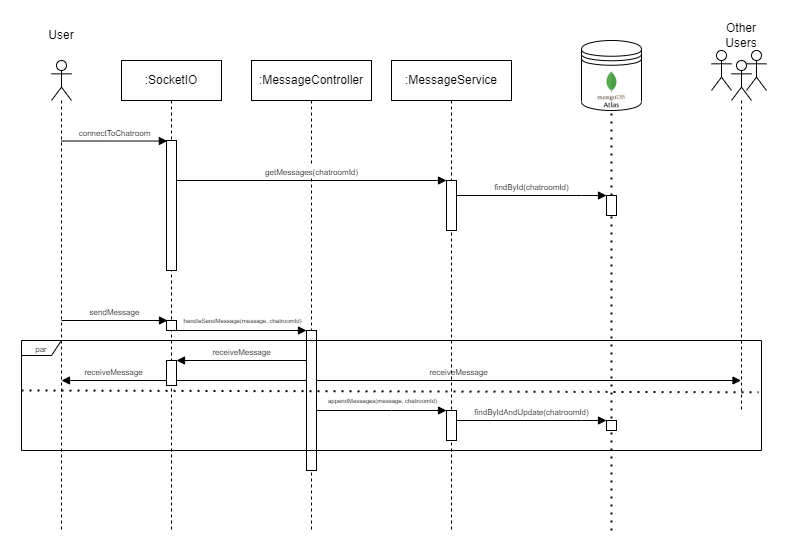

The diagram above was exported from draw.io. Its source (the exported page's mxGraphModel, read from the mxfile embedded in the PNG):
<mxGraphModel dx="1050" dy="621" grid="1" gridSize="10" guides="1" tooltips="1" connect="1" arrows="1" fold="1" page="1" pageScale="1" pageWidth="850" pageHeight="1100" math="0" shadow="0">
  <root>
    <mxCell id="0" />
    <mxCell id="1" parent="0" />
    <mxCell id="Ynnt0v_wUZmYZOfOkir--56" value="&lt;font style=&quot;font-size: 8px;&quot;&gt;receiveMessage&lt;/font&gt;" style="html=1;verticalAlign=bottom;endArrow=block;curved=0;rounded=0;" edge="1" parent="1">
      <mxGeometry width="80" relative="1" as="geometry">
        <mxPoint x="235" y="390" as="sourcePoint" />
        <mxPoint x="799.5" y="390" as="targetPoint" />
      </mxGeometry>
    </mxCell>
    <mxCell id="Ynnt0v_wUZmYZOfOkir--1" value="" style="shape=umlLifeline;perimeter=lifelinePerimeter;whiteSpace=wrap;html=1;container=1;dropTarget=0;collapsible=0;recursiveResize=0;outlineConnect=0;portConstraint=eastwest;newEdgeStyle={&quot;curved&quot;:0,&quot;rounded&quot;:0};participant=umlActor;" vertex="1" parent="1">
      <mxGeometry x="110" y="70" width="20" height="470" as="geometry" />
    </mxCell>
    <mxCell id="Ynnt0v_wUZmYZOfOkir--3" value=":SocketIO" style="shape=umlLifeline;perimeter=lifelinePerimeter;whiteSpace=wrap;html=1;container=1;dropTarget=0;collapsible=0;recursiveResize=0;outlineConnect=0;portConstraint=eastwest;newEdgeStyle={&quot;curved&quot;:0,&quot;rounded&quot;:0};" vertex="1" parent="1">
      <mxGeometry x="180" y="70" width="100" height="470" as="geometry" />
    </mxCell>
    <mxCell id="Ynnt0v_wUZmYZOfOkir--16" value="" style="html=1;points=[[0,0,0,0,5],[0,1,0,0,-5],[1,0,0,0,5],[1,1,0,0,-5]];perimeter=orthogonalPerimeter;outlineConnect=0;targetShapes=umlLifeline;portConstraint=eastwest;newEdgeStyle={&quot;curved&quot;:0,&quot;rounded&quot;:0};" vertex="1" parent="Ynnt0v_wUZmYZOfOkir--3">
      <mxGeometry x="45" y="80" width="10" height="130" as="geometry" />
    </mxCell>
    <mxCell id="Ynnt0v_wUZmYZOfOkir--52" value="" style="html=1;points=[[0,0,0,0,5],[0,1,0,0,-5],[1,0,0,0,5],[1,1,0,0,-5]];perimeter=orthogonalPerimeter;outlineConnect=0;targetShapes=umlLifeline;portConstraint=eastwest;newEdgeStyle={&quot;curved&quot;:0,&quot;rounded&quot;:0};" vertex="1" parent="Ynnt0v_wUZmYZOfOkir--3">
      <mxGeometry x="45" y="300" width="10" height="25" as="geometry" />
    </mxCell>
    <mxCell id="Ynnt0v_wUZmYZOfOkir--4" value="User" style="text;html=1;strokeColor=none;fillColor=none;align=center;verticalAlign=middle;whiteSpace=wrap;rounded=0;" vertex="1" parent="1">
      <mxGeometry x="90" y="30" width="60" height="30" as="geometry" />
    </mxCell>
    <mxCell id="Ynnt0v_wUZmYZOfOkir--17" value="&lt;font style=&quot;font-size: 8px;&quot;&gt;connectToChatroom&lt;/font&gt;" style="html=1;verticalAlign=bottom;endArrow=block;curved=0;rounded=0;entryX=0.086;entryY=0.004;entryDx=0;entryDy=0;entryPerimeter=0;" edge="1" target="Ynnt0v_wUZmYZOfOkir--16" parent="1" source="Ynnt0v_wUZmYZOfOkir--1">
      <mxGeometry relative="1" as="geometry">
        <mxPoint x="335" y="155" as="sourcePoint" />
      </mxGeometry>
    </mxCell>
    <mxCell id="Ynnt0v_wUZmYZOfOkir--21" value="" style="group" vertex="1" connectable="0" parent="1">
      <mxGeometry x="770" y="30" width="60" height="390" as="geometry" />
    </mxCell>
    <mxCell id="Ynnt0v_wUZmYZOfOkir--2" value="" style="shape=umlLifeline;perimeter=lifelinePerimeter;whiteSpace=wrap;html=1;container=1;dropTarget=0;collapsible=0;recursiveResize=0;outlineConnect=0;portConstraint=eastwest;newEdgeStyle={&quot;curved&quot;:0,&quot;rounded&quot;:0};participant=umlActor;" vertex="1" parent="Ynnt0v_wUZmYZOfOkir--21">
      <mxGeometry x="20" y="40" width="20" height="350" as="geometry" />
    </mxCell>
    <mxCell id="Ynnt0v_wUZmYZOfOkir--5" value="Other Users" style="text;html=1;strokeColor=none;fillColor=none;align=center;verticalAlign=middle;whiteSpace=wrap;rounded=0;" vertex="1" parent="Ynnt0v_wUZmYZOfOkir--21">
      <mxGeometry width="60" height="30" as="geometry" />
    </mxCell>
    <mxCell id="Ynnt0v_wUZmYZOfOkir--6" value="" style="shape=umlActor;verticalLabelPosition=bottom;verticalAlign=top;html=1;" vertex="1" parent="Ynnt0v_wUZmYZOfOkir--21">
      <mxGeometry x="35" y="30" width="20" height="40" as="geometry" />
    </mxCell>
    <mxCell id="Ynnt0v_wUZmYZOfOkir--7" value="" style="shape=umlActor;verticalLabelPosition=bottom;verticalAlign=top;html=1;" vertex="1" parent="Ynnt0v_wUZmYZOfOkir--21">
      <mxGeometry y="30" width="20" height="40" as="geometry" />
    </mxCell>
    <mxCell id="Ynnt0v_wUZmYZOfOkir--23" value=":MessageController" style="shape=umlLifeline;perimeter=lifelinePerimeter;whiteSpace=wrap;html=1;container=1;dropTarget=0;collapsible=0;recursiveResize=0;outlineConnect=0;portConstraint=eastwest;newEdgeStyle={&quot;curved&quot;:0,&quot;rounded&quot;:0};" vertex="1" parent="1">
      <mxGeometry x="310" y="70" width="120" height="470" as="geometry" />
    </mxCell>
    <mxCell id="Ynnt0v_wUZmYZOfOkir--45" value="" style="html=1;points=[[0,0,0,0,5],[0,1,0,0,-5],[1,0,0,0,5],[1,1,0,0,-5]];perimeter=orthogonalPerimeter;outlineConnect=0;targetShapes=umlLifeline;portConstraint=eastwest;newEdgeStyle={&quot;curved&quot;:0,&quot;rounded&quot;:0};" vertex="1" parent="Ynnt0v_wUZmYZOfOkir--23">
      <mxGeometry x="55" y="270" width="10" height="140" as="geometry" />
    </mxCell>
    <mxCell id="Ynnt0v_wUZmYZOfOkir--29" value="&lt;font style=&quot;font-size: 8px;&quot;&gt;getMessages(chatroomId)&lt;/font&gt;" style="html=1;verticalAlign=bottom;endArrow=block;curved=0;rounded=0;" edge="1" parent="1" source="Ynnt0v_wUZmYZOfOkir--16">
      <mxGeometry width="80" relative="1" as="geometry">
        <mxPoint x="375" y="190" as="sourcePoint" />
        <mxPoint x="505" y="190" as="targetPoint" />
        <Array as="points">
          <mxPoint x="495" y="190" />
        </Array>
      </mxGeometry>
    </mxCell>
    <mxCell id="Ynnt0v_wUZmYZOfOkir--30" value="" style="shape=datastore;whiteSpace=wrap;html=1;" vertex="1" parent="1">
      <mxGeometry x="640" y="50" width="60" height="70" as="geometry" />
    </mxCell>
    <mxCell id="Ynnt0v_wUZmYZOfOkir--31" value="" style="shape=image;imageAspect=0;aspect=fixed;verticalLabelPosition=bottom;verticalAlign=top;image=https://www.strongdm.com/hubfs/21126185/Technology%20Images/603c5eb831820c3ce6a8f057_603a1586fa052d17fc2a6929_MongoDBAtlas.png;" vertex="1" parent="1">
      <mxGeometry x="650" y="80" width="40" height="40" as="geometry" />
    </mxCell>
    <mxCell id="Ynnt0v_wUZmYZOfOkir--33" value="" style="endArrow=none;dashed=1;html=1;dashPattern=1 3;strokeWidth=2;rounded=0;entryX=0.5;entryY=1;entryDx=0;entryDy=0;" edge="1" parent="1" source="Ynnt0v_wUZmYZOfOkir--34" target="Ynnt0v_wUZmYZOfOkir--31">
      <mxGeometry width="50" height="50" relative="1" as="geometry">
        <mxPoint x="670" y="421.82857840401783" as="sourcePoint" />
        <mxPoint x="680" y="150" as="targetPoint" />
      </mxGeometry>
    </mxCell>
    <mxCell id="Ynnt0v_wUZmYZOfOkir--35" value="" style="endArrow=none;dashed=1;html=1;dashPattern=1 3;strokeWidth=2;rounded=0;entryX=0.5;entryY=1;entryDx=0;entryDy=0;" edge="1" parent="1" target="Ynnt0v_wUZmYZOfOkir--34">
      <mxGeometry width="50" height="50" relative="1" as="geometry">
        <mxPoint x="670" y="540" as="sourcePoint" />
        <mxPoint x="670" y="120" as="targetPoint" />
      </mxGeometry>
    </mxCell>
    <mxCell id="Ynnt0v_wUZmYZOfOkir--34" value="" style="html=1;points=[[0,0,0,0,5],[0,1,0,0,-5],[1,0,0,0,5],[1,1,0,0,-5]];perimeter=orthogonalPerimeter;outlineConnect=0;targetShapes=umlLifeline;portConstraint=eastwest;newEdgeStyle={&quot;curved&quot;:0,&quot;rounded&quot;:0};" vertex="1" parent="1">
      <mxGeometry x="665" y="205" width="10" height="20" as="geometry" />
    </mxCell>
    <mxCell id="Ynnt0v_wUZmYZOfOkir--36" value="&lt;font style=&quot;font-size: 8px;&quot;&gt;findById(chatroomId)&lt;/font&gt;" style="html=1;verticalAlign=bottom;endArrow=block;curved=0;rounded=0;" edge="1" parent="1" target="Ynnt0v_wUZmYZOfOkir--34">
      <mxGeometry width="80" relative="1" as="geometry">
        <mxPoint x="515" y="205" as="sourcePoint" />
        <mxPoint x="650" y="205" as="targetPoint" />
        <Array as="points">
          <mxPoint x="640" y="205" />
        </Array>
      </mxGeometry>
    </mxCell>
    <mxCell id="Ynnt0v_wUZmYZOfOkir--43" value="&lt;font style=&quot;font-size: 8px;&quot;&gt;sendMessage&lt;/font&gt;" style="html=1;verticalAlign=bottom;endArrow=block;curved=0;rounded=0;entryX=0.086;entryY=0.004;entryDx=0;entryDy=0;entryPerimeter=0;" edge="1" parent="1">
      <mxGeometry x="0.0027" relative="1" as="geometry">
        <mxPoint x="120" y="330" as="sourcePoint" />
        <mxPoint x="226" y="330" as="targetPoint" />
        <mxPoint as="offset" />
      </mxGeometry>
    </mxCell>
    <mxCell id="Ynnt0v_wUZmYZOfOkir--44" value="" style="html=1;points=[[0,0,0,0,5],[0,1,0,0,-5],[1,0,0,0,5],[1,1,0,0,-5]];perimeter=orthogonalPerimeter;outlineConnect=0;targetShapes=umlLifeline;portConstraint=eastwest;newEdgeStyle={&quot;curved&quot;:0,&quot;rounded&quot;:0};" vertex="1" parent="1">
      <mxGeometry x="225" y="330" width="10" height="10" as="geometry" />
    </mxCell>
    <mxCell id="Ynnt0v_wUZmYZOfOkir--46" value=":MessageService" style="shape=umlLifeline;perimeter=lifelinePerimeter;whiteSpace=wrap;html=1;container=1;dropTarget=0;collapsible=0;recursiveResize=0;outlineConnect=0;portConstraint=eastwest;newEdgeStyle={&quot;curved&quot;:0,&quot;rounded&quot;:0};" vertex="1" parent="1">
      <mxGeometry x="450" y="70" width="120" height="470" as="geometry" />
    </mxCell>
    <mxCell id="Ynnt0v_wUZmYZOfOkir--47" value="" style="html=1;points=[[0,0,0,0,5],[0,1,0,0,-5],[1,0,0,0,5],[1,1,0,0,-5]];perimeter=orthogonalPerimeter;outlineConnect=0;targetShapes=umlLifeline;portConstraint=eastwest;newEdgeStyle={&quot;curved&quot;:0,&quot;rounded&quot;:0};" vertex="1" parent="Ynnt0v_wUZmYZOfOkir--46">
      <mxGeometry x="55" y="120" width="10" height="50" as="geometry" />
    </mxCell>
    <mxCell id="Ynnt0v_wUZmYZOfOkir--63" value="" style="html=1;points=[[0,0,0,0,5],[0,1,0,0,-5],[1,0,0,0,5],[1,1,0,0,-5]];perimeter=orthogonalPerimeter;outlineConnect=0;targetShapes=umlLifeline;portConstraint=eastwest;newEdgeStyle={&quot;curved&quot;:0,&quot;rounded&quot;:0};" vertex="1" parent="Ynnt0v_wUZmYZOfOkir--46">
      <mxGeometry x="55" y="350" width="10" height="30" as="geometry" />
    </mxCell>
    <mxCell id="Ynnt0v_wUZmYZOfOkir--48" value="" style="html=1;verticalAlign=bottom;endArrow=block;curved=0;rounded=0;" edge="1" parent="1">
      <mxGeometry x="0.4286" y="15" relative="1" as="geometry">
        <mxPoint x="235" y="340" as="sourcePoint" />
        <mxPoint x="365" y="340" as="targetPoint" />
        <mxPoint as="offset" />
      </mxGeometry>
    </mxCell>
    <mxCell id="Ynnt0v_wUZmYZOfOkir--50" value="handleSendMessage(message, chatroomId)" style="edgeLabel;html=1;align=center;verticalAlign=middle;resizable=0;points=[];fontSize=6;" vertex="1" connectable="0" parent="Ynnt0v_wUZmYZOfOkir--48">
      <mxGeometry x="-0.0012" y="2" relative="1" as="geometry">
        <mxPoint y="-8" as="offset" />
      </mxGeometry>
    </mxCell>
    <mxCell id="Ynnt0v_wUZmYZOfOkir--51" value="&lt;font style=&quot;font-size: 8px;&quot;&gt;par&lt;/font&gt;" style="shape=umlFrame;whiteSpace=wrap;html=1;pointerEvents=0;width=40;height=15;" vertex="1" parent="1">
      <mxGeometry x="80" y="350" width="740" height="110" as="geometry" />
    </mxCell>
    <mxCell id="Ynnt0v_wUZmYZOfOkir--55" value="&lt;font style=&quot;font-size: 8px;&quot;&gt;receiveMessage&lt;/font&gt;" style="html=1;verticalAlign=bottom;endArrow=block;curved=0;rounded=0;" edge="1" parent="1" target="Ynnt0v_wUZmYZOfOkir--52">
      <mxGeometry width="80" relative="1" as="geometry">
        <mxPoint x="365" y="370" as="sourcePoint" />
        <mxPoint x="340" y="370" as="targetPoint" />
        <mxPoint as="offset" />
      </mxGeometry>
    </mxCell>
    <mxCell id="Ynnt0v_wUZmYZOfOkir--58" value="" style="endArrow=none;dashed=1;html=1;dashPattern=1 3;strokeWidth=2;rounded=0;exitX=0.001;exitY=0.614;exitDx=0;exitDy=0;exitPerimeter=0;entryX=0.997;entryY=0.632;entryDx=0;entryDy=0;entryPerimeter=0;" edge="1" parent="1">
      <mxGeometry width="50" height="50" relative="1" as="geometry">
        <mxPoint x="79.99999999999996" y="400" as="sourcePoint" />
        <mxPoint x="817.04" y="401.80000000000007" as="targetPoint" />
      </mxGeometry>
    </mxCell>
    <mxCell id="Ynnt0v_wUZmYZOfOkir--59" value="&lt;font style=&quot;font-size: 8px;&quot;&gt;receiveMessage&lt;/font&gt;" style="html=1;verticalAlign=bottom;endArrow=block;curved=0;rounded=0;" edge="1" parent="1">
      <mxGeometry width="80" relative="1" as="geometry">
        <mxPoint x="225" y="390" as="sourcePoint" />
        <mxPoint x="120" y="390" as="targetPoint" />
        <mxPoint as="offset" />
      </mxGeometry>
    </mxCell>
    <mxCell id="Ynnt0v_wUZmYZOfOkir--61" value="" style="html=1;points=[[0,0,0,0,5],[0,1,0,0,-5],[1,0,0,0,5],[1,1,0,0,-5]];perimeter=orthogonalPerimeter;outlineConnect=0;targetShapes=umlLifeline;portConstraint=eastwest;newEdgeStyle={&quot;curved&quot;:0,&quot;rounded&quot;:0};" vertex="1" parent="1">
      <mxGeometry x="665" y="430" width="10" height="10" as="geometry" />
    </mxCell>
    <mxCell id="Ynnt0v_wUZmYZOfOkir--66" value="" style="html=1;verticalAlign=bottom;endArrow=block;curved=0;rounded=0;" edge="1" parent="1" source="Ynnt0v_wUZmYZOfOkir--45" target="Ynnt0v_wUZmYZOfOkir--63">
      <mxGeometry x="0.4286" y="15" relative="1" as="geometry">
        <mxPoint x="380" y="410.43" as="sourcePoint" />
        <mxPoint x="500" y="410" as="targetPoint" />
        <mxPoint as="offset" />
        <Array as="points">
          <mxPoint x="450" y="420" />
        </Array>
      </mxGeometry>
    </mxCell>
    <mxCell id="Ynnt0v_wUZmYZOfOkir--67" value="appendMessages(message, chatroomId)" style="edgeLabel;html=1;align=center;verticalAlign=middle;resizable=0;points=[];fontSize=6;" vertex="1" connectable="0" parent="Ynnt0v_wUZmYZOfOkir--66">
      <mxGeometry x="-0.0012" y="2" relative="1" as="geometry">
        <mxPoint y="-8" as="offset" />
      </mxGeometry>
    </mxCell>
    <mxCell id="Ynnt0v_wUZmYZOfOkir--70" value="&lt;font style=&quot;font-size: 8px;&quot;&gt;findByIdAndUpdate(chatroomId)&lt;/font&gt;" style="html=1;verticalAlign=bottom;endArrow=block;curved=0;rounded=0;" edge="1" parent="1">
      <mxGeometry width="80" relative="1" as="geometry">
        <mxPoint x="515" y="430" as="sourcePoint" />
        <mxPoint x="665" y="430" as="targetPoint" />
        <Array as="points">
          <mxPoint x="640" y="430" />
        </Array>
      </mxGeometry>
    </mxCell>
  </root>
</mxGraphModel>